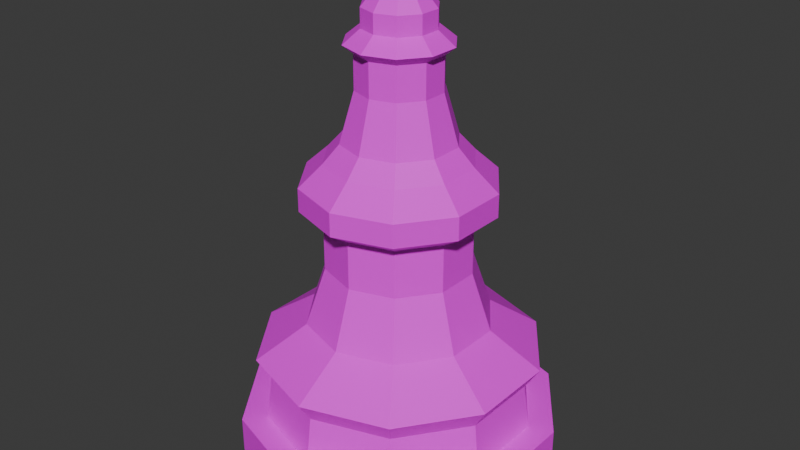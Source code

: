 # Source: WhitePawn.blend  (saved by Blender 4.5.91; exported with 4.5.12 LTS)
import bpy
from mathutils import Matrix  # noqa: F401  (used for matrix-valued properties, if any)

bpy.ops.wm.read_factory_settings(use_empty=True)
scene = bpy.context.scene
scene.name = 'Scene'

# ---- collections
col_collection = bpy.data.collections.new('Collection'); scene.collection.children.link(col_collection)

# ---- images (referenced by path relative to the original .blend; pixels are not part of the script)
import os
ASSET_DIR = os.environ.get("B2B_ASSET_DIR", "")  # directory of the original .blend (textures are referenced by path, not embedded)
HERE = os.path.dirname(os.path.abspath(__file__))  # packed textures are extracted next to this script under _unpacked/

def load_image(name, relpath, width, height, colorspace="sRGB"):
    """Load a texture the original file referenced (path relative to the .blend, or extracted next to this script)."""
    p = next((c for c in (os.path.join(HERE, relpath), os.path.join(ASSET_DIR, relpath)) if relpath and os.path.exists(c)), "")
    if p:
        img = bpy.data.images.load(p, check_existing=True)
        img.name = name
    else:  # same state as the original file: an image datablock whose file is absent (Cycles renders it pink)
        img = bpy.data.images.new(name, width, height)
        img.source = "FILE"
        img.filepath = "//" + (relpath or name)
    img.colorspace_settings.name = colorspace
    return img
img_imphenziapalette01_png = load_image('ImphenziaPalette01.png', 'ImphenziaPalette01.png', 1024, 1024, 'sRGB')

# ---- materials (node trees are filled in below, after node groups)
mat_material_001 = bpy.data.materials.new('Material.001')
mat_material_001.use_transparent_shadow = False

# ---- material node trees
mat_material_001.use_nodes = True; mat_material_001.node_tree.nodes.clear()
_N = mat_material_001.node_tree.nodes; _L = mat_material_001.node_tree.links
n0 = _N.new('ShaderNodeBsdfPrincipled'); n0.name = 'Principled BSDF'; n0.location = (10, 300)
n1 = _N.new('ShaderNodeOutputMaterial'); n1.name = 'Material Output'; n1.location = (300, 300)
n2 = _N.new('ShaderNodeTexImage'); n2.name = 'Image Texture'; n2.location = (-460, 98)
n2.image = img_imphenziapalette01_png
n2.interpolation = 'Closest'
_L.new(n0.outputs[0], n1.inputs[0])
_L.new(n2.outputs[0], n0.inputs[0])
n1.is_active_output = True

# ---- world
world_world = bpy.data.worlds.new('World'); scene.world = world_world
world_world.use_nodes = True; world_world.node_tree.nodes.clear()
_N = world_world.node_tree.nodes; _L = world_world.node_tree.links
n0 = _N.new('ShaderNodeOutputWorld'); n0.name = 'World Output'; n0.location = (300, 300)
n1 = _N.new('ShaderNodeBackground'); n1.name = 'Background'; n1.location = (10, 300)
n1.inputs[0].default_value = (0.05088, 0.05088, 0.05088, 1.0)
_L.new(n1.outputs[0], n0.inputs[0])
n0.is_active_output = True
world_world.color = (0.05088, 0.05088, 0.05088)
world_world.use_sun_shadow = False
world_world.sun_shadow_jitter_overblur = 0.0

# ---- meshes
me_cube_005 = bpy.data.meshes.new('Cube.005')
me_cube_005.from_pydata([(-0.5, 0.8484, 0.0), (-0.5, 0.7934, 0.07954), (-0.2952, 0.7818, 0.0), (-0.3275, 0.7374, 0.07954), (-0.1687, 0.6077, 0.0), (-0.221, 0.5907, 0.07954), (-0.1687, 0.3923, 0.0), (-0.221, 0.4093, 0.07954), (-0.2952, 0.2182, 0.0), (-0.3275, 0.2626, 0.07954), (-0.5, 0.1516, 0.0), (-0.5, 0.2066, 0.07954), (-0.7048, 0.2182, 0.0), (-0.6725, 0.2626, 0.07954), (-0.8313, 0.3923, 0.0), (-0.779, 0.4093, 0.07954), (-0.8313, 0.6077, 0.0), (-0.779, 0.5907, 0.07954), (-0.7048, 0.7818, 0.0), (-0.6725, 0.7374, 0.07954), (-0.2952, 0.7818, 0.07954), (-0.5, 0.8484, 0.07954), (-0.1687, 0.6077, 0.07954), (-0.1687, 0.3923, 0.07954), (-0.2952, 0.2182, 0.07954), (-0.5, 0.1516, 0.07954), (-0.7048, 0.2182, 0.07954), (-0.8313, 0.3923, 0.07954), (-0.8313, 0.6077, 0.07954), (-0.7048, 0.7818, 0.07954), (-0.3355, 0.7265, 0.179), (-0.5, 0.7799, 0.179), (-0.2338, 0.5865, 0.179), (-0.2338, 0.4135, 0.179), (-0.3355, 0.2735, 0.179), (-0.5, 0.2201, 0.179), (-0.6645, 0.2735, 0.179), (-0.7662, 0.4135, 0.179), (-0.7662, 0.5865, 0.179), (-0.6645, 0.7265, 0.179), (-0.3178, 0.7508, 0.2252), (-0.5, 0.81, 0.2252), (-0.2051, 0.5958, 0.2252), (-0.2051, 0.4042, 0.2252), (-0.3178, 0.2492, 0.2252), (-0.5, 0.19, 0.2252), (-0.6822, 0.2492, 0.2252), (-0.7949, 0.4042, 0.2252), (-0.7949, 0.5958, 0.2252), (-0.6822, 0.7508, 0.2252), (-0.3621, 0.6898, 0.2747), (-0.5, 0.7346, 0.2747), (-0.2769, 0.5725, 0.2747), (-0.2769, 0.4275, 0.2747), (-0.3621, 0.3102, 0.2747), (-0.5, 0.2654, 0.2747), (-0.6379, 0.3102, 0.2747), (-0.7231, 0.4275, 0.2747), (-0.7231, 0.5725, 0.2747), (-0.6379, 0.6898, 0.2747), (-0.3821, 0.6623, 0.2972), (-0.5, 0.7006, 0.2972), (-0.3092, 0.562, 0.2972), (-0.3092, 0.438, 0.2972), (-0.3821, 0.3377, 0.2972), (-0.5, 0.2994, 0.2972), (-0.6179, 0.3377, 0.2972), (-0.6908, 0.438, 0.2972), (-0.6908, 0.562, 0.2972), (-0.6179, 0.6623, 0.2972), (-0.4072, 0.6277, 0.423), (-0.5, 0.6579, 0.423), (-0.3499, 0.5488, 0.423), (-0.3499, 0.4512, 0.423), (-0.4072, 0.3723, 0.423), (-0.5, 0.3421, 0.423), (-0.5928, 0.3723, 0.423), (-0.6501, 0.4512, 0.423), (-0.6501, 0.5488, 0.423), (-0.5928, 0.6277, 0.423), (-0.4072, 0.6277, 0.5281), (-0.5, 0.6579, 0.5281), (-0.3499, 0.5488, 0.5281), (-0.3499, 0.4512, 0.5281), (-0.4072, 0.3723, 0.5281), (-0.5, 0.3421, 0.5281), (-0.5928, 0.3723, 0.5281), (-0.6501, 0.4512, 0.5281), (-0.6501, 0.5488, 0.5281), (-0.5928, 0.6277, 0.5281), (-0.3788, 0.6669, 0.5587), (-0.5, 0.7063, 0.5587), (-0.3038, 0.5637, 0.5587), (-0.3038, 0.4363, 0.5587), (-0.3788, 0.3331, 0.5587), (-0.5, 0.2937, 0.5587), (-0.6212, 0.3331, 0.5587), (-0.6962, 0.4363, 0.5587), (-0.6962, 0.5637, 0.5587), (-0.6212, 0.6669, 0.5587), (-0.3788, 0.6669, 0.6092), (-0.5, 0.7063, 0.6092), (-0.3038, 0.5637, 0.6092), (-0.3038, 0.4363, 0.6092), (-0.3788, 0.3331, 0.6092), (-0.5, 0.2937, 0.6092), (-0.6212, 0.3331, 0.6092), (-0.6962, 0.4363, 0.6092), (-0.6962, 0.5637, 0.6092), (-0.6212, 0.6669, 0.6092), (-0.4082, 0.6264, 0.6553), (-0.5, 0.6562, 0.6553), (-0.3514, 0.5483, 0.6553), (-0.3514, 0.4517, 0.6553), (-0.4082, 0.3736, 0.6553), (-0.5, 0.3438, 0.6553), (-0.5918, 0.3736, 0.6553), (-0.6486, 0.4517, 0.6553), (-0.6486, 0.5483, 0.6553), (-0.5918, 0.6264, 0.6553), (-0.4286, 0.5983, 0.694), (-0.5, 0.6215, 0.694), (-0.3844, 0.5376, 0.694), (-0.3844, 0.4624, 0.694), (-0.4286, 0.4017, 0.694), (-0.5, 0.3785, 0.694), (-0.5714, 0.4017, 0.694), (-0.6156, 0.4624, 0.694), (-0.6156, 0.5376, 0.694), (-0.5714, 0.5983, 0.694), (-0.5532, 0.5732, 0.801), (-0.586, 0.5279, 0.801), (-0.586, 0.4721, 0.801), (-0.5532, 0.4268, 0.801), (-0.5, 0.4096, 0.801), (-0.4468, 0.4268, 0.801), (-0.414, 0.4721, 0.801), (-0.414, 0.5279, 0.801), (-0.5, 0.5904, 0.801), (-0.4468, 0.5732, 0.801), (-0.5, 0.5904, 0.874), (-0.5532, 0.5732, 0.874), (-0.586, 0.5279, 0.874), (-0.586, 0.4721, 0.874), (-0.5532, 0.4268, 0.874), (-0.5, 0.4096, 0.874), (-0.4468, 0.4268, 0.874), (-0.414, 0.4721, 0.874), (-0.414, 0.5279, 0.874), (-0.4468, 0.5732, 0.874), (-0.5, 0.6118, 0.8918), (-0.5657, 0.5905, 0.8918), (-0.6064, 0.5346, 0.8918), (-0.6064, 0.4654, 0.8918), (-0.5657, 0.4095, 0.8918), (-0.5, 0.3882, 0.8918), (-0.4343, 0.4095, 0.8918), (-0.3936, 0.4654, 0.8918), (-0.3936, 0.5346, 0.8918), (-0.4343, 0.5905, 0.8918), (-0.5, 0.5762, 0.9213), (-0.5448, 0.5617, 0.9213), (-0.5725, 0.5236, 0.9213), (-0.5725, 0.4764, 0.9213), (-0.5448, 0.4383, 0.9213), (-0.5, 0.4238, 0.9213), (-0.4552, 0.4383, 0.9213), (-0.4275, 0.4764, 0.9213), (-0.4275, 0.5236, 0.9213), (-0.4552, 0.5617, 0.9213), (-0.5, 0.5762, 0.9617), (-0.5448, 0.5617, 0.9617), (-0.5725, 0.5236, 0.9617), (-0.5725, 0.4764, 0.9617), (-0.5448, 0.4383, 0.9617), (-0.5, 0.4238, 0.9617), (-0.4552, 0.4383, 0.9617), (-0.4275, 0.4764, 0.9617), (-0.4275, 0.5236, 0.9617), (-0.4552, 0.5617, 0.9617), (-0.5, 0.5378, 1.007), (-0.5222, 0.5305, 1.007), (-0.5359, 0.5117, 1.007), (-0.5359, 0.4883, 1.007), (-0.5222, 0.4695, 1.007), (-0.5, 0.4622, 1.007), (-0.4778, 0.4695, 1.007), (-0.4641, 0.4883, 1.007), (-0.4641, 0.5117, 1.007), (-0.4778, 0.5305, 1.007)], [], [(0, 21, 20, 2), (2, 20, 22, 4), (4, 22, 23, 6), (6, 23, 24, 8), (8, 24, 25, 10), (10, 25, 26, 12), (12, 26, 27, 14), (14, 27, 28, 16), (9, 7, 33, 34), (16, 28, 29, 18), (18, 29, 21, 0), (0, 2, 4, 6, 8, 10, 12, 14, 16, 18), (1, 3, 20, 21), (3, 5, 22, 20), (5, 7, 23, 22), (7, 9, 24, 23), (9, 11, 25, 24), (11, 13, 26, 25), (13, 15, 27, 26), (15, 17, 28, 27), (17, 19, 29, 28), (19, 1, 21, 29), (30, 31, 41, 40), (3, 1, 31, 30), (17, 15, 37, 38), (11, 9, 34, 35), (5, 3, 30, 32), (19, 17, 38, 39), (13, 11, 35, 36), (7, 5, 32, 33), (1, 19, 39, 31), (15, 13, 36, 37), (48, 47, 57, 58), (38, 37, 47, 48), (35, 34, 44, 45), (32, 30, 40, 42), (39, 38, 48, 49), (36, 35, 45, 46), (33, 32, 42, 43), (31, 39, 49, 41), (37, 36, 46, 47), (34, 33, 43, 44), (55, 54, 64, 65), (45, 44, 54, 55), (42, 40, 50, 52), (49, 48, 58, 59), (46, 45, 55, 56), (43, 42, 52, 53), (41, 49, 59, 51), (47, 46, 56, 57), (44, 43, 53, 54), (40, 41, 51, 50), (62, 60, 70, 72), (52, 50, 60, 62), (59, 58, 68, 69), (56, 55, 65, 66), (53, 52, 62, 63), (51, 59, 69, 61), (57, 56, 66, 67), (54, 53, 63, 64), (50, 51, 61, 60), (58, 57, 67, 68), (76, 75, 85, 86), (69, 68, 78, 79), (66, 65, 75, 76), (63, 62, 72, 73), (61, 69, 79, 71), (67, 66, 76, 77), (64, 63, 73, 74), (60, 61, 71, 70), (68, 67, 77, 78), (65, 64, 74, 75), (83, 82, 92, 93), (73, 72, 82, 83), (71, 79, 89, 81), (77, 76, 86, 87), (74, 73, 83, 84), (70, 71, 81, 80), (78, 77, 87, 88), (75, 74, 84, 85), (72, 70, 80, 82), (79, 78, 88, 89), (91, 99, 109, 101), (81, 89, 99, 91), (87, 86, 96, 97), (84, 83, 93, 94), (80, 81, 91, 90), (88, 87, 97, 98), (85, 84, 94, 95), (82, 80, 90, 92), (89, 88, 98, 99), (86, 85, 95, 96), (107, 106, 116, 117), (97, 96, 106, 107), (94, 93, 103, 104), (90, 91, 101, 100), (98, 97, 107, 108), (95, 94, 104, 105), (92, 90, 100, 102), (99, 98, 108, 109), (96, 95, 105, 106), (93, 92, 102, 103), (114, 113, 123, 124), (104, 103, 113, 114), (100, 101, 111, 110), (108, 107, 117, 118), (105, 104, 114, 115), (102, 100, 110, 112), (109, 108, 118, 119), (106, 105, 115, 116), (103, 102, 112, 113), (101, 109, 119, 111), (128, 127, 132, 131), (110, 111, 121, 120), (118, 117, 127, 128), (115, 114, 124, 125), (112, 110, 120, 122), (119, 118, 128, 129), (116, 115, 125, 126), (113, 112, 122, 123), (111, 119, 129, 121), (117, 116, 126, 127), (125, 124, 135, 134), (120, 121, 138, 139), (124, 123, 136, 135), (127, 126, 133, 132), (121, 129, 130, 138), (123, 122, 137, 136), (126, 125, 134, 133), (129, 128, 131, 130), (122, 120, 139, 137), (130, 131, 142, 141), (148, 149, 159, 158), (137, 139, 149, 148), (134, 135, 146, 145), (131, 132, 143, 142), (139, 138, 140, 149), (135, 136, 147, 146), (132, 133, 144, 143), (138, 130, 141, 140), (136, 137, 148, 147), (133, 134, 145, 144), (159, 150, 160, 169), (145, 146, 156, 155), (142, 143, 153, 152), (149, 140, 150, 159), (146, 147, 157, 156), (143, 144, 154, 153), (140, 141, 151, 150), (147, 148, 158, 157), (144, 145, 155, 154), (141, 142, 152, 151), (166, 167, 177, 176), (156, 157, 167, 166), (153, 154, 164, 163), (150, 151, 161, 160), (157, 158, 168, 167), (154, 155, 165, 164), (151, 152, 162, 161), (158, 159, 169, 168), (155, 156, 166, 165), (152, 153, 163, 162), (173, 174, 184, 183), (163, 164, 174, 173), (160, 161, 171, 170), (167, 168, 178, 177), (164, 165, 175, 174), (161, 162, 172, 171), (168, 169, 179, 178), (165, 166, 176, 175), (162, 163, 173, 172), (169, 160, 170, 179), (189, 180, 181, 182, 183, 184, 185, 186, 187, 188), (170, 171, 181, 180), (177, 178, 188, 187), (174, 175, 185, 184), (171, 172, 182, 181), (178, 179, 189, 188), (175, 176, 186, 185), (172, 173, 183, 182), (179, 170, 180, 189), (176, 177, 187, 186)])
_uv = me_cube_005.uv_layers.new(name='UVMap')
_uv.uv.foreach_set('vector', [0.07215, 0.936, 0.07215, 0.936, 0.07215, 0.936, 0.07215, 0.936, 0.07215, 0.936, 0.07215, 0.936, 0.07215, 0.936, 0.07215, 0.936, 0.07215, 0.936, 0.07215, 0.936, 0.07215, 0.936, 0.07215, 0.936, 0.07215, 0.936, 0.07215, 0.936, 0.07215, 0.936, 0.07215, 0.936, 0.07215, 0.936, 0.07215, 0.936, 0.07215, 0.936, 0.07215, 0.936, 0.07215, 0.936, 0.07215, 0.936, 0.07215, 0.936, 0.07215, 0.936, 0.07215, 0.936, 0.07215, 0.936, 0.07215, 0.936, 0.07215, 0.936, 0.07215, 0.936, 0.07215, 0.936, 0.07215, 0.936, 0.07215, 0.936, 0.07215, 0.936, 0.07215, 0.936, 0.07215, 0.936, 0.07215, 0.936, 0.07215, 0.936, 0.07215, 0.936, 0.07215, 0.936, 0.07215, 0.936, 0.07215, 0.936, 0.07215, 0.936, 0.07215, 0.936, 0.07215, 0.936, 0.07215, 0.936, 0.07215, 0.936, 0.07215, 0.936, 0.07215, 0.936, 0.07215, 0.936, 0.07215, 0.936, 0.07215, 0.936, 0.07215, 0.936, 0.07215, 0.936, 0.07215, 0.936, 0.07215, 0.936, 0.07215, 0.936, 0.07215, 0.936, 0.07215, 0.936, 0.07215, 0.936, 0.07215, 0.936, 0.07215, 0.936, 0.07215, 0.936, 0.07215, 0.936, 0.07215, 0.936, 0.07215, 0.936, 0.07215, 0.936, 0.07215, 0.936, 0.07215, 0.936, 0.07215, 0.936, 0.07215, 0.936, 0.07215, 0.936, 0.07215, 0.936, 0.07215, 0.936, 0.07215, 0.936, 0.07215, 0.936, 0.07215, 0.936, 0.07215, 0.936, 0.07215, 0.936, 0.07215, 0.936, 0.07215, 0.936, 0.07215, 0.936, 0.07215, 0.936, 0.07215, 0.936, 0.07215, 0.936, 0.07215, 0.936, 0.07215, 0.936, 0.07215, 0.936, 0.07215, 0.936, 0.07215, 0.936, 0.07215, 0.936, 0.07215, 0.936, 0.07215, 0.936, 0.07215, 0.936, 0.07215, 0.936, 0.07215, 0.936, 0.07215, 0.936, 0.07215, 0.936, 0.07215, 0.936, 0.07215, 0.936, 0.07215, 0.936, 0.07215, 0.936, 0.07215, 0.936, 0.07215, 0.936, 0.07215, 0.936, 0.07215, 0.936, 0.07215, 0.936, 0.07215, 0.936, 0.07215, 0.936, 0.07215, 0.936, 0.07215, 0.936, 0.07215, 0.936, 0.07215, 0.936, 0.07215, 0.936, 0.07215, 0.936, 0.07215, 0.936, 0.07215, 0.936, 0.07215, 0.936, 0.07215, 0.936, 0.07215, 0.936, 0.07215, 0.936, 0.07215, 0.936, 0.07215, 0.936, 0.07215, 0.936, 0.07215, 0.936, 0.07215, 0.936, 0.07215, 0.936, 0.07215, 0.936, 0.07215, 0.936, 0.07215, 0.936, 0.07215, 0.936, 0.07215, 0.936, 0.07215, 0.936, 0.07215, 0.936, 0.07215, 0.936, 0.07215, 0.936, 0.07215, 0.936, 0.07215, 0.936, 0.07215, 0.936, 0.07215, 0.936, 0.07215, 0.936, 0.07215, 0.936, 0.07215, 0.936, 0.07215, 0.936, 0.07215, 0.936, 0.07215, 0.936, 0.07215, 0.936, 0.07215, 0.936, 0.07215, 0.936, 0.07215, 0.936, 0.07215, 0.936, 0.07215, 0.936, 0.07215, 0.936, 0.07215, 0.936, 0.07215, 0.936, 0.07215, 0.936, 0.07215, 0.936, 0.07215, 0.936, 0.07215, 0.936, 0.07215, 0.936, 0.07215, 0.936, 0.07215, 0.936, 0.07215, 0.936, 0.07215, 0.936, 0.07215, 0.936, 0.07215, 0.936, 0.07215, 0.936, 0.07215, 0.936, 0.07215, 0.936, 0.07215, 0.936, 0.07215, 0.936, 0.07215, 0.936, 0.07215, 0.936, 0.07215, 0.936, 0.07215, 0.936, 0.07215, 0.936, 0.07215, 0.936, 0.07215, 0.936, 0.07215, 0.936, 0.07215, 0.936, 0.07215, 0.936, 0.07215, 0.936, 0.07215, 0.936, 0.07215, 0.936, 0.07215, 0.936, 0.07215, 0.936, 0.07215, 0.936, 0.07215, 0.936, 0.07215, 0.936, 0.07215, 0.936, 0.07215, 0.936, 0.07215, 0.936, 0.07215, 0.936, 0.07215, 0.936, 0.07215, 0.936, 0.07215, 0.936, 0.07215, 0.936, 0.07215, 0.936, 0.07215, 0.936, 0.07215, 0.936, 0.07215, 0.936, 0.07215, 0.936, 0.07215, 0.936, 0.07215, 0.936, 0.07215, 0.936, 0.07215, 0.936, 0.07215, 0.936, 0.07215, 0.936, 0.07215, 0.936, 0.07215, 0.936, 0.07215, 0.936, 0.07215, 0.936, 0.07215, 0.936, 0.07215, 0.936, 0.07215, 0.936, 0.07215, 0.936, 0.07215, 0.936, 0.07215, 0.936, 0.07215, 0.936, 0.07215, 0.936, 0.07215, 0.936, 0.07215, 0.936, 0.07215, 0.936, 0.07215, 0.936, 0.07215, 0.936, 0.07215, 0.936, 0.07215, 0.936, 0.07215, 0.936, 0.07215, 0.936, 0.07215, 0.936, 0.07215, 0.936, 0.07215, 0.936, 0.07215, 0.936, 0.07215, 0.936, 0.07215, 0.936, 0.07215, 0.936, 0.07215, 0.936, 0.07215, 0.936, 0.07215, 0.936, 0.07215, 0.936, 0.07215, 0.936, 0.07215, 0.936, 0.07215, 0.936, 0.07215, 0.936, 0.07215, 0.936, 0.07215, 0.936, 0.07215, 0.936, 0.07215, 0.936, 0.07215, 0.936, 0.07215, 0.936, 0.07215, 0.936, 0.07215, 0.936, 0.07215, 0.936, 0.07215, 0.936, 0.07215, 0.936, 0.07215, 0.936, 0.07215, 0.936, 0.07215, 0.936, 0.07215, 0.936, 0.07215, 0.936, 0.07215, 0.936, 0.07215, 0.936, 0.07215, 0.936, 0.07215, 0.936, 0.07215, 0.936, 0.07215, 0.936, 0.07215, 0.936, 0.07215, 0.936, 0.07215, 0.936, 0.07215, 0.936, 0.07215, 0.936, 0.07215, 0.936, 0.07215, 0.936, 0.07215, 0.936, 0.07215, 0.936, 0.07215, 0.936, 0.07215, 0.936, 0.07215, 0.936, 0.07215, 0.936, 0.07215, 0.936, 0.07215, 0.936, 0.07215, 0.936, 0.07215, 0.936, 0.07215, 0.936, 0.07215, 0.936, 0.07215, 0.936, 0.07215, 0.936, 0.07215, 0.936, 0.07215, 0.936, 0.07215, 0.936, 0.07215, 0.936, 0.07215, 0.936, 0.07215, 0.936, 0.07215, 0.936, 0.07215, 0.936, 0.07215, 0.936, 0.07215, 0.936, 0.07215, 0.936, 0.07215, 0.936, 0.07215, 0.936, 0.07215, 0.936, 0.07215, 0.936, 0.07215, 0.936, 0.07215, 0.936, 0.07215, 0.936, 0.07215, 0.936, 0.07215, 0.936, 0.07215, 0.936, 0.07215, 0.936, 0.07215, 0.936, 0.07215, 0.936, 0.07215, 0.936, 0.07215, 0.936, 0.07215, 0.936, 0.07215, 0.936, 0.07215, 0.936, 0.07215, 0.936, 0.07215, 0.936, 0.07215, 0.936, 0.07215, 0.936, 0.07215, 0.936, 0.07215, 0.936, 0.07215, 0.936, 0.07215, 0.936, 0.07215, 0.936, 0.07215, 0.936, 0.07215, 0.936, 0.07215, 0.936, 0.07215, 0.936, 0.07215, 0.936, 0.07215, 0.936, 0.07215, 0.936, 0.07215, 0.936, 0.07215, 0.936, 0.07215, 0.936, 0.07215, 0.936, 0.07215, 0.936, 0.07215, 0.936, 0.07215, 0.936, 0.07215, 0.936, 0.07215, 0.936, 0.07215, 0.936, 0.07215, 0.936, 0.07215, 0.936, 0.07215, 0.936, 0.07215, 0.936, 0.07215, 0.936, 0.07215, 0.936, 0.07215, 0.936, 0.07215, 0.936, 0.07215, 0.936, 0.07215, 0.936, 0.07215, 0.936, 0.07215, 0.936, 0.07215, 0.936, 0.07215, 0.936, 0.07215, 0.936, 0.07215, 0.936, 0.07215, 0.936, 0.07215, 0.936, 0.07215, 0.936, 0.07215, 0.936, 0.07215, 0.936, 0.07215, 0.936, 0.07215, 0.936, 0.07215, 0.936, 0.07215, 0.936, 0.07215, 0.936, 0.07215, 0.936, 0.07215, 0.936, 0.07215, 0.936, 0.07215, 0.936, 0.07215, 0.936, 0.07215, 0.936, 0.07215, 0.936, 0.07215, 0.936, 0.07215, 0.936, 0.07215, 0.936, 0.07215, 0.936, 0.07215, 0.936, 0.07215, 0.936, 0.07215, 0.936, 0.07215, 0.936, 0.07215, 0.936, 0.07215, 0.936, 0.07215, 0.936, 0.07215, 0.936, 0.07215, 0.936, 0.07215, 0.936, 0.07215, 0.936, 0.07215, 0.936, 0.07215, 0.936, 0.07215, 0.936, 0.07215, 0.936, 0.07215, 0.936, 0.07215, 0.936, 0.07215, 0.936, 0.07215, 0.936, 0.07215, 0.936, 0.07215, 0.936, 0.07215, 0.936, 0.07215, 0.936, 0.07215, 0.936, 0.07215, 0.936, 0.07215, 0.936, 0.07215, 0.936, 0.07215, 0.936, 0.07215, 0.936, 0.07215, 0.936, 0.07215, 0.936, 0.07215, 0.936, 0.07215, 0.936, 0.07215, 0.936, 0.07215, 0.936, 0.07215, 0.936, 0.07215, 0.936, 0.07215, 0.936, 0.07215, 0.936, 0.07215, 0.936, 0.07215, 0.936, 0.07215, 0.936, 0.07215, 0.936, 0.07215, 0.936, 0.07215, 0.936, 0.07215, 0.936, 0.07215, 0.936, 0.07215, 0.936, 0.07215, 0.936, 0.07215, 0.936, 0.07215, 0.936, 0.07215, 0.936, 0.07215, 0.936, 0.07215, 0.936, 0.07215, 0.936, 0.07215, 0.936, 0.07215, 0.936, 0.07215, 0.936, 0.07215, 0.936, 0.07215, 0.936, 0.07215, 0.936, 0.07215, 0.936, 0.07215, 0.936, 0.07215, 0.936, 0.07215, 0.936, 0.07215, 0.936, 0.07215, 0.936, 0.07215, 0.936, 0.07215, 0.936, 0.07215, 0.936, 0.07215, 0.936, 0.07215, 0.936, 0.07215, 0.936, 0.07215, 0.936, 0.07215, 0.936, 0.07215, 0.936, 0.07215, 0.936, 0.07215, 0.936, 0.07215, 0.936, 0.07215, 0.936, 0.07215, 0.936, 0.07215, 0.936, 0.07215, 0.936, 0.07215, 0.936, 0.07215, 0.936, 0.07215, 0.936, 0.07215, 0.936, 0.07215, 0.936, 0.07215, 0.936, 0.07215, 0.936, 0.07215, 0.936, 0.07215, 0.936, 0.07215, 0.936, 0.07215, 0.936, 0.07215, 0.936, 0.07215, 0.936, 0.07215, 0.936, 0.07215, 0.936, 0.07215, 0.936, 0.07215, 0.936, 0.07215, 0.936, 0.07215, 0.936, 0.07215, 0.936, 0.07215, 0.936, 0.07215, 0.936, 0.07215, 0.936, 0.07215, 0.936, 0.07215, 0.936, 0.07215, 0.936, 0.07215, 0.936, 0.07215, 0.936, 0.07215, 0.936, 0.07215, 0.936, 0.07215, 0.936, 0.07215, 0.936, 0.07215, 0.936, 0.07215, 0.936, 0.07215, 0.936, 0.07215, 0.936, 0.07215, 0.936, 0.07215, 0.936, 0.07215, 0.936, 0.07215, 0.936, 0.07215, 0.936, 0.07215, 0.936, 0.07215, 0.936, 0.07215, 0.936, 0.07215, 0.936, 0.07215, 0.936, 0.07215, 0.936, 0.07215, 0.936, 0.07215, 0.936, 0.07215, 0.936, 0.07215, 0.936, 0.07215, 0.936, 0.07215, 0.936, 0.07215, 0.936, 0.07215, 0.936, 0.07215, 0.936, 0.07215, 0.936, 0.07215, 0.936, 0.07215, 0.936, 0.07215, 0.936, 0.07215, 0.936, 0.07215, 0.936, 0.07215, 0.936, 0.07215, 0.936, 0.07215, 0.936, 0.07215, 0.936, 0.07215, 0.936, 0.07215, 0.936, 0.07215, 0.936, 0.07215, 0.936, 0.07215, 0.936, 0.07215, 0.936, 0.07215, 0.936, 0.07215, 0.936, 0.07215, 0.936, 0.07215, 0.936, 0.07215, 0.936, 0.07215, 0.936, 0.07215, 0.936, 0.07215, 0.936, 0.07215, 0.936, 0.07215, 0.936, 0.07215, 0.936, 0.07215, 0.936, 0.07215, 0.936, 0.07215, 0.936, 0.07215, 0.936, 0.07215, 0.936, 0.07215, 0.936, 0.07215, 0.936, 0.07215, 0.936, 0.07215, 0.936, 0.07215, 0.936, 0.07215, 0.936, 0.07215, 0.936, 0.07215, 0.936, 0.07215, 0.936, 0.07215, 0.936, 0.07215, 0.936, 0.07215, 0.936, 0.07215, 0.936, 0.07215, 0.936, 0.07215, 0.936, 0.07215, 0.936, 0.07215, 0.936, 0.07215, 0.936, 0.07215, 0.936, 0.07215, 0.936, 0.07215, 0.936, 0.07215, 0.936, 0.07215, 0.936, 0.07215, 0.936, 0.07215, 0.936, 0.07215, 0.936, 0.07215, 0.936, 0.07215, 0.936, 0.07215, 0.936, 0.07215, 0.936, 0.07215, 0.936, 0.07215, 0.936, 0.07215, 0.936, 0.07215, 0.936, 0.07215, 0.936, 0.07215, 0.936, 0.07215, 0.936, 0.07215, 0.936, 0.07215, 0.936, 0.07215, 0.936, 0.07215, 0.936, 0.07215, 0.936, 0.07215, 0.936, 0.07215, 0.936, 0.07215, 0.936, 0.07215, 0.936, 0.07215, 0.936, 0.07215, 0.936, 0.07215, 0.936, 0.07215, 0.936, 0.07215, 0.936, 0.07215, 0.936, 0.07215, 0.936, 0.07215, 0.936, 0.07215, 0.936, 0.07215, 0.936, 0.07215, 0.936, 0.07215, 0.936, 0.07215, 0.936, 0.07215, 0.936, 0.07215, 0.936, 0.07215, 0.936, 0.07215, 0.936, 0.07215, 0.936, 0.07215, 0.936, 0.07215, 0.936, 0.07215, 0.936, 0.07215, 0.936, 0.07215, 0.936, 0.07215, 0.936, 0.07215, 0.936, 0.07215, 0.936, 0.07215, 0.936, 0.07215, 0.936, 0.07215, 0.936, 0.07215, 0.936, 0.07215, 0.936, 0.07215, 0.936, 0.07215, 0.936, 0.07215, 0.936, 0.07215, 0.936, 0.07215, 0.936, 0.07215, 0.936, 0.07215, 0.936, 0.07215, 0.936, 0.07215, 0.936, 0.07215, 0.936, 0.07215, 0.936, 0.07215, 0.936, 0.07215, 0.936, 0.07215, 0.936, 0.07215, 0.936, 0.07215, 0.936, 0.07215, 0.936, 0.07215, 0.936, 0.07215, 0.936, 0.07215, 0.936, 0.07215, 0.936, 0.07215, 0.936, 0.07215, 0.936, 0.07215, 0.936, 0.07215, 0.936, 0.07215, 0.936, 0.07215, 0.936, 0.07215, 0.936, 0.07215, 0.936, 0.07215, 0.936, 0.07215, 0.936, 0.07215, 0.936, 0.07215, 0.936, 0.07215, 0.936, 0.07215, 0.936, 0.07215, 0.936, 0.07215, 0.936, 0.07215, 0.936, 0.07215, 0.936, 0.07215, 0.936, 0.07215, 0.936, 0.07215, 0.936, 0.07215, 0.936, 0.07215, 0.936, 0.07215, 0.936, 0.07215, 0.936, 0.07215, 0.936, 0.07215, 0.936, 0.07215, 0.936, 0.07215, 0.936, 0.07215, 0.936, 0.07215, 0.936, 0.07215, 0.936, 0.07215, 0.936, 0.07215, 0.936, 0.07215, 0.936, 0.07215, 0.936, 0.07215, 0.936, 0.07215, 0.936, 0.07215, 0.936, 0.07215, 0.936, 0.07215, 0.936, 0.07215, 0.936, 0.07215, 0.936, 0.07215, 0.936, 0.07215, 0.936, 0.07215, 0.936, 0.07215, 0.936, 0.07215, 0.936, 0.07215, 0.936, 0.07215, 0.936, 0.07215, 0.936, 0.07215, 0.936, 0.07215, 0.936, 0.07215, 0.936, 0.07215, 0.936, 0.07215, 0.936, 0.07215, 0.936, 0.07215, 0.936, 0.07215, 0.936, 0.07215, 0.936, 0.07215, 0.936, 0.07215, 0.936, 0.07215, 0.936, 0.07215, 0.936, 0.07215, 0.936, 0.07215, 0.936, 0.07215, 0.936, 0.07215, 0.936, 0.07215, 0.936, 0.07215, 0.936, 0.07215, 0.936, 0.07215, 0.936, 0.07215, 0.936, 0.07215, 0.936, 0.07215, 0.936, 0.07215, 0.936, 0.07215, 0.936, 0.07215, 0.936, 0.07215, 0.936, 0.07215, 0.936, 0.07215, 0.936, 0.07215, 0.936, 0.07215, 0.936, 0.07215, 0.936, 0.07215, 0.936, 0.07215, 0.936, 0.07215, 0.936, 0.07215, 0.936, 0.07215, 0.936, 0.07215, 0.936, 0.07215, 0.936, 0.07215, 0.936, 0.07215, 0.936])
me_cube_005.materials.append(mat_material_001)
me_cube_005.update()

# ---- objects
ob_whitepawn = bpy.data.objects.new('WhitePawn', me_cube_005)

# ---- transforms, parenting, visibility, modifiers, constraints
ob_whitepawn.location = (0.0, 0.0, 0.0)

# ---- collection membership
col_collection.objects.link(ob_whitepawn)

# ---- scene / render settings (as saved in the file)
scene.frame_start = 1; scene.frame_end = 250; scene.frame_set(0)
scene.render.engine = 'BLENDER_EEVEE_NEXT'
scene.cycles.sampling_pattern = 'TABULATED_SOBOL'
scene.eevee.ray_tracing_options.trace_max_roughness = 0.0
bpy.context.view_layer.update()

# ---- added for rendering (the .blend has no active camera and no usable light): camera, sun
cam_auto = bpy.data.cameras.new('AutoCamera')
cam_auto.lens = 50.0
cam_auto.sensor_width = 36.0
cam_auto.clip_end = 1000.0
ob_auto_camera = bpy.data.objects.new('AutoCamera', cam_auto)
scene.collection.objects.link(ob_auto_camera)
ob_auto_camera.location = (0.788216, -1.04586, 1.53406)
ob_auto_camera.rotation_euler = (1.09748, -7.21219e-08, 0.694738)
scene.camera = ob_auto_camera
light_auto_sun = bpy.data.lights.new('AutoSun', 'SUN')
light_auto_sun.energy = 3.0
light_auto_sun.angle = 0.0523599
ob_auto_sun = bpy.data.objects.new('AutoSun', light_auto_sun)
scene.collection.objects.link(ob_auto_sun)
ob_auto_sun.rotation_euler = (0.872665, 0.174533, 0.523599)
bpy.context.view_layer.update()
